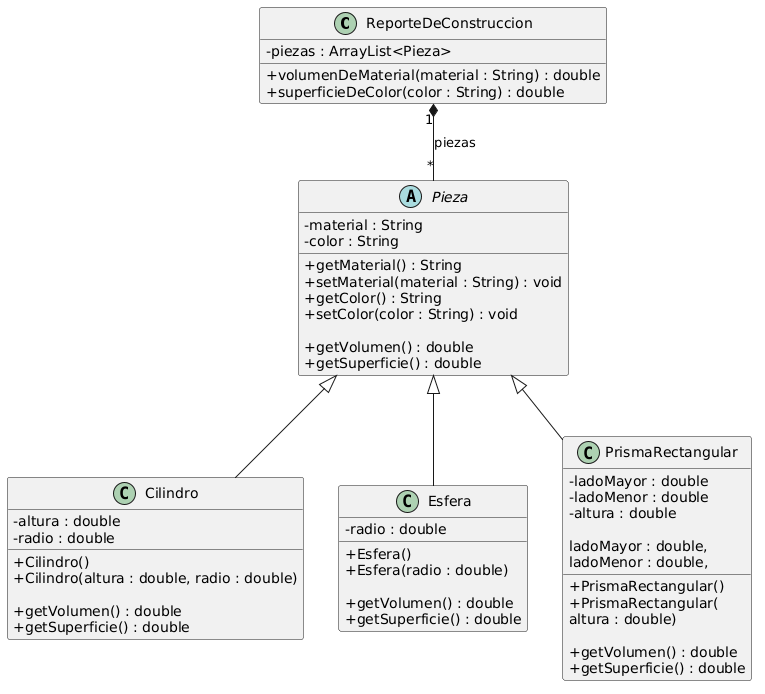

The diagram above was rendered by PlantUML. Its source (embedded in the PNG):
@startuml
skinparam classAttributeIconSize 0

class ReporteDeConstruccion {
    - piezas : ArrayList<Pieza>
    + volumenDeMaterial(material : String) : double
    + superficieDeColor(color : String) : double
}

abstract class Pieza {
    - material : String
    - color : String

    + getMaterial() : String
    + setMaterial(material : String) : void
    + getColor() : String
    + setColor(color : String) : void

    + getVolumen() : double
    + getSuperficie() : double
}

class Cilindro {
    - altura : double
    - radio : double

    + Cilindro()
    + Cilindro(altura : double, radio : double)

    + getVolumen() : double
    + getSuperficie() : double
}

class Esfera {
    - radio : double

    + Esfera()
    + Esfera(radio : double)

    + getVolumen() : double
    + getSuperficie() : double
}

class PrismaRectangular {
    - ladoMayor : double
    - ladoMenor : double
    - altura : double

    + PrismaRectangular()
    + PrismaRectangular(
        ladoMayor : double,
        ladoMenor : double,
        altura : double)

    + getVolumen() : double
    + getSuperficie() : double
}

ReporteDeConstruccion "1" *-- "*" Pieza : piezas

Pieza <|-- Cilindro
Pieza <|-- Esfera
Pieza <|-- PrismaRectangular
@enduml